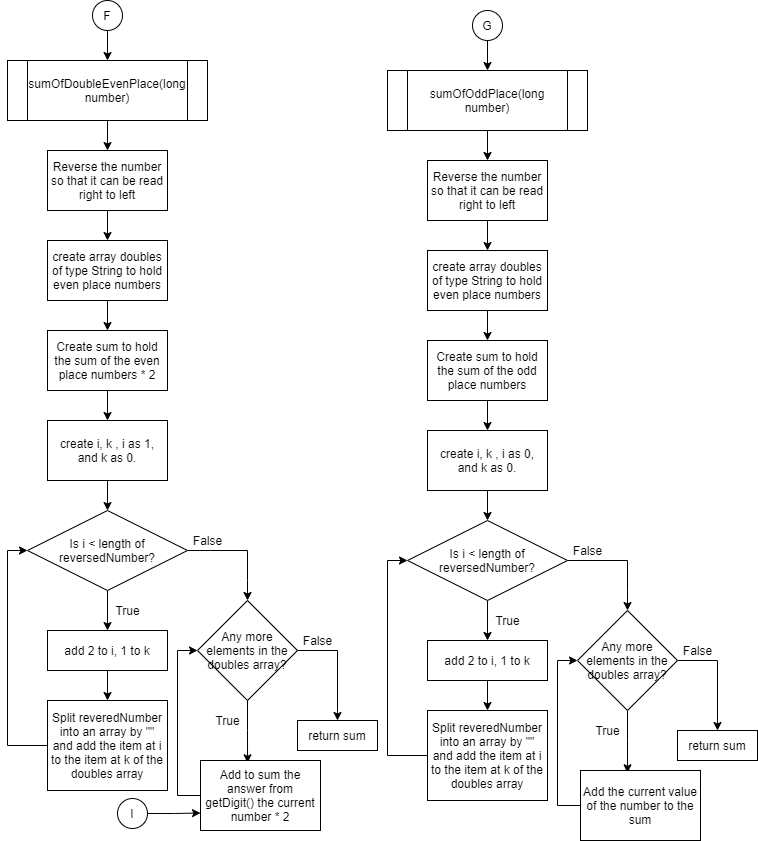

The diagram above was exported from draw.io. Its source (the exported page's mxGraphModel, read from the mxfile embedded in the PNG):
<mxGraphModel dx="1086" dy="806" grid="1" gridSize="10" guides="1" tooltips="1" connect="1" arrows="1" fold="1" page="1" pageScale="1" pageWidth="850" pageHeight="1100" math="0" shadow="0">
  <root>
    <mxCell id="QlCvPHFuxJA9qdfiCc2M-0" />
    <mxCell id="QlCvPHFuxJA9qdfiCc2M-1" parent="QlCvPHFuxJA9qdfiCc2M-0" />
    <mxCell id="hZoHSEpnoEWfX5pb7glJ-1" style="edgeStyle=orthogonalEdgeStyle;rounded=0;orthogonalLoop=1;jettySize=auto;html=1;" parent="QlCvPHFuxJA9qdfiCc2M-1" source="3jYBs5XV3CBwIMEwNo7_-0" edge="1">
      <mxGeometry relative="1" as="geometry">
        <mxPoint x="150" y="90" as="targetPoint" />
      </mxGeometry>
    </mxCell>
    <mxCell id="3jYBs5XV3CBwIMEwNo7_-0" value="F" style="ellipse;whiteSpace=wrap;html=1;aspect=fixed;" parent="QlCvPHFuxJA9qdfiCc2M-1" vertex="1">
      <mxGeometry x="135" y="30" width="30" height="30" as="geometry" />
    </mxCell>
    <mxCell id="hZoHSEpnoEWfX5pb7glJ-3" style="edgeStyle=orthogonalEdgeStyle;rounded=0;orthogonalLoop=1;jettySize=auto;html=1;" parent="QlCvPHFuxJA9qdfiCc2M-1" source="hZoHSEpnoEWfX5pb7glJ-0" edge="1">
      <mxGeometry relative="1" as="geometry">
        <mxPoint x="150" y="180" as="targetPoint" />
      </mxGeometry>
    </mxCell>
    <mxCell id="hZoHSEpnoEWfX5pb7glJ-0" value="sumOfDoubleEvenPlace(long number)" style="shape=process;whiteSpace=wrap;html=1;backgroundOutline=1;" parent="QlCvPHFuxJA9qdfiCc2M-1" vertex="1">
      <mxGeometry x="50" y="90" width="200" height="60" as="geometry" />
    </mxCell>
    <mxCell id="hZoHSEpnoEWfX5pb7glJ-4" style="edgeStyle=orthogonalEdgeStyle;rounded=0;orthogonalLoop=1;jettySize=auto;html=1;" parent="QlCvPHFuxJA9qdfiCc2M-1" source="hZoHSEpnoEWfX5pb7glJ-2" edge="1">
      <mxGeometry relative="1" as="geometry">
        <mxPoint x="150" y="270" as="targetPoint" />
      </mxGeometry>
    </mxCell>
    <mxCell id="hZoHSEpnoEWfX5pb7glJ-2" value="Reverse the number so that it can be read right to left" style="rounded=0;whiteSpace=wrap;html=1;" parent="QlCvPHFuxJA9qdfiCc2M-1" vertex="1">
      <mxGeometry x="90" y="180" width="120" height="60" as="geometry" />
    </mxCell>
    <mxCell id="hZoHSEpnoEWfX5pb7glJ-6" style="edgeStyle=orthogonalEdgeStyle;rounded=0;orthogonalLoop=1;jettySize=auto;html=1;" parent="QlCvPHFuxJA9qdfiCc2M-1" source="hZoHSEpnoEWfX5pb7glJ-5" edge="1">
      <mxGeometry relative="1" as="geometry">
        <mxPoint x="150" y="360" as="targetPoint" />
      </mxGeometry>
    </mxCell>
    <mxCell id="hZoHSEpnoEWfX5pb7glJ-5" value="create array doubles of type String to hold even place numbers" style="rounded=0;whiteSpace=wrap;html=1;" parent="QlCvPHFuxJA9qdfiCc2M-1" vertex="1">
      <mxGeometry x="90" y="270" width="120" height="60" as="geometry" />
    </mxCell>
    <mxCell id="hZoHSEpnoEWfX5pb7glJ-9" style="edgeStyle=orthogonalEdgeStyle;rounded=0;orthogonalLoop=1;jettySize=auto;html=1;" parent="QlCvPHFuxJA9qdfiCc2M-1" source="hZoHSEpnoEWfX5pb7glJ-7" edge="1">
      <mxGeometry relative="1" as="geometry">
        <mxPoint x="150" y="450" as="targetPoint" />
      </mxGeometry>
    </mxCell>
    <mxCell id="hZoHSEpnoEWfX5pb7glJ-7" value="Create sum to hold the sum of the even place numbers * 2" style="rounded=0;whiteSpace=wrap;html=1;" parent="QlCvPHFuxJA9qdfiCc2M-1" vertex="1">
      <mxGeometry x="90" y="360" width="120" height="60" as="geometry" />
    </mxCell>
    <mxCell id="hZoHSEpnoEWfX5pb7glJ-11" style="edgeStyle=orthogonalEdgeStyle;rounded=0;orthogonalLoop=1;jettySize=auto;html=1;entryX=0.5;entryY=0;entryDx=0;entryDy=0;" parent="QlCvPHFuxJA9qdfiCc2M-1" source="hZoHSEpnoEWfX5pb7glJ-8" target="hZoHSEpnoEWfX5pb7glJ-10" edge="1">
      <mxGeometry relative="1" as="geometry" />
    </mxCell>
    <mxCell id="hZoHSEpnoEWfX5pb7glJ-8" value="create i, k , i as 1, and k as 0." style="rounded=0;whiteSpace=wrap;html=1;" parent="QlCvPHFuxJA9qdfiCc2M-1" vertex="1">
      <mxGeometry x="90" y="450" width="120" height="60" as="geometry" />
    </mxCell>
    <mxCell id="hZoHSEpnoEWfX5pb7glJ-12" style="edgeStyle=orthogonalEdgeStyle;rounded=0;orthogonalLoop=1;jettySize=auto;html=1;" parent="QlCvPHFuxJA9qdfiCc2M-1" source="hZoHSEpnoEWfX5pb7glJ-10" edge="1">
      <mxGeometry relative="1" as="geometry">
        <mxPoint x="290" y="630" as="targetPoint" />
        <Array as="points">
          <mxPoint x="290" y="580" />
          <mxPoint x="290" y="610" />
        </Array>
      </mxGeometry>
    </mxCell>
    <mxCell id="hZoHSEpnoEWfX5pb7glJ-15" style="edgeStyle=orthogonalEdgeStyle;rounded=0;orthogonalLoop=1;jettySize=auto;html=1;" parent="QlCvPHFuxJA9qdfiCc2M-1" source="hZoHSEpnoEWfX5pb7glJ-10" edge="1">
      <mxGeometry relative="1" as="geometry">
        <mxPoint x="150" y="660" as="targetPoint" />
      </mxGeometry>
    </mxCell>
    <mxCell id="hZoHSEpnoEWfX5pb7glJ-10" value="Is i &amp;lt; length of reversedNumber?" style="rhombus;whiteSpace=wrap;html=1;" parent="QlCvPHFuxJA9qdfiCc2M-1" vertex="1">
      <mxGeometry x="70" y="540" width="160" height="80" as="geometry" />
    </mxCell>
    <mxCell id="hZoHSEpnoEWfX5pb7glJ-13" value="False" style="text;html=1;align=center;verticalAlign=middle;resizable=0;points=[];autosize=1;" parent="QlCvPHFuxJA9qdfiCc2M-1" vertex="1">
      <mxGeometry x="230" y="560" width="40" height="20" as="geometry" />
    </mxCell>
    <mxCell id="hZoHSEpnoEWfX5pb7glJ-16" value="True" style="text;html=1;align=center;verticalAlign=middle;resizable=0;points=[];autosize=1;" parent="QlCvPHFuxJA9qdfiCc2M-1" vertex="1">
      <mxGeometry x="150" y="630" width="40" height="20" as="geometry" />
    </mxCell>
    <mxCell id="hZoHSEpnoEWfX5pb7glJ-18" style="edgeStyle=orthogonalEdgeStyle;rounded=0;orthogonalLoop=1;jettySize=auto;html=1;" parent="QlCvPHFuxJA9qdfiCc2M-1" source="hZoHSEpnoEWfX5pb7glJ-17" edge="1">
      <mxGeometry relative="1" as="geometry">
        <mxPoint x="150" y="730" as="targetPoint" />
      </mxGeometry>
    </mxCell>
    <mxCell id="hZoHSEpnoEWfX5pb7glJ-17" value="add 2 to i, 1 to k" style="rounded=0;whiteSpace=wrap;html=1;" parent="QlCvPHFuxJA9qdfiCc2M-1" vertex="1">
      <mxGeometry x="90" y="660" width="120" height="40" as="geometry" />
    </mxCell>
    <mxCell id="hZoHSEpnoEWfX5pb7glJ-20" style="edgeStyle=orthogonalEdgeStyle;rounded=0;orthogonalLoop=1;jettySize=auto;html=1;entryX=0;entryY=0.5;entryDx=0;entryDy=0;" parent="QlCvPHFuxJA9qdfiCc2M-1" source="hZoHSEpnoEWfX5pb7glJ-19" target="hZoHSEpnoEWfX5pb7glJ-10" edge="1">
      <mxGeometry relative="1" as="geometry">
        <mxPoint x="150" y="850" as="targetPoint" />
        <Array as="points">
          <mxPoint x="50" y="775" />
          <mxPoint x="50" y="580" />
        </Array>
      </mxGeometry>
    </mxCell>
    <mxCell id="hZoHSEpnoEWfX5pb7glJ-19" value="Split reveredNumber into an array by &quot;&quot; and add the item at i to the item at k of the doubles array" style="rounded=0;whiteSpace=wrap;html=1;" parent="QlCvPHFuxJA9qdfiCc2M-1" vertex="1">
      <mxGeometry x="90" y="730" width="120" height="90" as="geometry" />
    </mxCell>
    <mxCell id="hZoHSEpnoEWfX5pb7glJ-22" style="edgeStyle=orthogonalEdgeStyle;rounded=0;orthogonalLoop=1;jettySize=auto;html=1;entryX=0.392;entryY=0.033;entryDx=0;entryDy=0;entryPerimeter=0;" parent="QlCvPHFuxJA9qdfiCc2M-1" source="hZoHSEpnoEWfX5pb7glJ-21" target="hZoHSEpnoEWfX5pb7glJ-27" edge="1">
      <mxGeometry relative="1" as="geometry">
        <mxPoint x="290" y="770" as="targetPoint" />
      </mxGeometry>
    </mxCell>
    <mxCell id="hZoHSEpnoEWfX5pb7glJ-23" style="edgeStyle=orthogonalEdgeStyle;rounded=0;orthogonalLoop=1;jettySize=auto;html=1;" parent="QlCvPHFuxJA9qdfiCc2M-1" source="hZoHSEpnoEWfX5pb7glJ-21" edge="1">
      <mxGeometry relative="1" as="geometry">
        <mxPoint x="380" y="750" as="targetPoint" />
        <Array as="points">
          <mxPoint x="380" y="680" />
          <mxPoint x="380" y="740" />
        </Array>
      </mxGeometry>
    </mxCell>
    <mxCell id="hZoHSEpnoEWfX5pb7glJ-21" value="Any more elements in the doubles array?" style="rhombus;whiteSpace=wrap;html=1;" parent="QlCvPHFuxJA9qdfiCc2M-1" vertex="1">
      <mxGeometry x="240" y="630" width="100" height="100" as="geometry" />
    </mxCell>
    <mxCell id="hZoHSEpnoEWfX5pb7glJ-24" value="True" style="text;html=1;align=center;verticalAlign=middle;resizable=0;points=[];autosize=1;" parent="QlCvPHFuxJA9qdfiCc2M-1" vertex="1">
      <mxGeometry x="250" y="740" width="40" height="20" as="geometry" />
    </mxCell>
    <mxCell id="hZoHSEpnoEWfX5pb7glJ-25" value="False" style="text;html=1;align=center;verticalAlign=middle;resizable=0;points=[];autosize=1;" parent="QlCvPHFuxJA9qdfiCc2M-1" vertex="1">
      <mxGeometry x="340" y="660" width="40" height="20" as="geometry" />
    </mxCell>
    <mxCell id="hZoHSEpnoEWfX5pb7glJ-26" value="return sum" style="rounded=0;whiteSpace=wrap;html=1;" parent="QlCvPHFuxJA9qdfiCc2M-1" vertex="1">
      <mxGeometry x="340" y="750" width="80" height="30" as="geometry" />
    </mxCell>
    <mxCell id="hZoHSEpnoEWfX5pb7glJ-28" style="edgeStyle=orthogonalEdgeStyle;rounded=0;orthogonalLoop=1;jettySize=auto;html=1;entryX=0;entryY=0.5;entryDx=0;entryDy=0;" parent="QlCvPHFuxJA9qdfiCc2M-1" source="hZoHSEpnoEWfX5pb7glJ-27" target="hZoHSEpnoEWfX5pb7glJ-21" edge="1">
      <mxGeometry relative="1" as="geometry">
        <mxPoint x="303" y="890" as="targetPoint" />
        <Array as="points">
          <mxPoint x="220" y="825" />
          <mxPoint x="220" y="680" />
        </Array>
      </mxGeometry>
    </mxCell>
    <mxCell id="hZoHSEpnoEWfX5pb7glJ-27" value="Add to sum the answer from getDigit() the current number * 2" style="rounded=0;whiteSpace=wrap;html=1;" parent="QlCvPHFuxJA9qdfiCc2M-1" vertex="1">
      <mxGeometry x="243" y="790" width="120" height="70" as="geometry" />
    </mxCell>
    <mxCell id="HY-9fBGu4gKGABCbppYk-1" style="edgeStyle=orthogonalEdgeStyle;rounded=0;orthogonalLoop=1;jettySize=auto;html=1;entryX=0;entryY=0.75;entryDx=0;entryDy=0;" parent="QlCvPHFuxJA9qdfiCc2M-1" source="HY-9fBGu4gKGABCbppYk-0" target="hZoHSEpnoEWfX5pb7glJ-27" edge="1">
      <mxGeometry relative="1" as="geometry" />
    </mxCell>
    <mxCell id="HY-9fBGu4gKGABCbppYk-0" value="I" style="ellipse;whiteSpace=wrap;html=1;aspect=fixed;" parent="QlCvPHFuxJA9qdfiCc2M-1" vertex="1">
      <mxGeometry x="160" y="828" width="30" height="30" as="geometry" />
    </mxCell>
    <mxCell id="HY-9fBGu4gKGABCbppYk-2" style="edgeStyle=orthogonalEdgeStyle;rounded=0;orthogonalLoop=1;jettySize=auto;html=1;" parent="QlCvPHFuxJA9qdfiCc2M-1" source="HY-9fBGu4gKGABCbppYk-3" edge="1">
      <mxGeometry relative="1" as="geometry">
        <mxPoint x="530" y="100" as="targetPoint" />
      </mxGeometry>
    </mxCell>
    <mxCell id="HY-9fBGu4gKGABCbppYk-3" value="G" style="ellipse;whiteSpace=wrap;html=1;aspect=fixed;" parent="QlCvPHFuxJA9qdfiCc2M-1" vertex="1">
      <mxGeometry x="515" y="40" width="30" height="30" as="geometry" />
    </mxCell>
    <mxCell id="HY-9fBGu4gKGABCbppYk-4" style="edgeStyle=orthogonalEdgeStyle;rounded=0;orthogonalLoop=1;jettySize=auto;html=1;" parent="QlCvPHFuxJA9qdfiCc2M-1" source="HY-9fBGu4gKGABCbppYk-5" edge="1">
      <mxGeometry relative="1" as="geometry">
        <mxPoint x="530" y="190" as="targetPoint" />
      </mxGeometry>
    </mxCell>
    <mxCell id="HY-9fBGu4gKGABCbppYk-5" value="sumOfOddPlace(long number)" style="shape=process;whiteSpace=wrap;html=1;backgroundOutline=1;" parent="QlCvPHFuxJA9qdfiCc2M-1" vertex="1">
      <mxGeometry x="430" y="100" width="200" height="60" as="geometry" />
    </mxCell>
    <mxCell id="HY-9fBGu4gKGABCbppYk-6" style="edgeStyle=orthogonalEdgeStyle;rounded=0;orthogonalLoop=1;jettySize=auto;html=1;" parent="QlCvPHFuxJA9qdfiCc2M-1" source="HY-9fBGu4gKGABCbppYk-7" edge="1">
      <mxGeometry relative="1" as="geometry">
        <mxPoint x="530" y="280" as="targetPoint" />
      </mxGeometry>
    </mxCell>
    <mxCell id="HY-9fBGu4gKGABCbppYk-7" value="Reverse the number so that it can be read right to left" style="rounded=0;whiteSpace=wrap;html=1;" parent="QlCvPHFuxJA9qdfiCc2M-1" vertex="1">
      <mxGeometry x="470" y="190" width="120" height="60" as="geometry" />
    </mxCell>
    <mxCell id="HY-9fBGu4gKGABCbppYk-8" style="edgeStyle=orthogonalEdgeStyle;rounded=0;orthogonalLoop=1;jettySize=auto;html=1;" parent="QlCvPHFuxJA9qdfiCc2M-1" source="HY-9fBGu4gKGABCbppYk-9" edge="1">
      <mxGeometry relative="1" as="geometry">
        <mxPoint x="530" y="370" as="targetPoint" />
      </mxGeometry>
    </mxCell>
    <mxCell id="HY-9fBGu4gKGABCbppYk-9" value="create array doubles of type String to hold even place numbers" style="rounded=0;whiteSpace=wrap;html=1;" parent="QlCvPHFuxJA9qdfiCc2M-1" vertex="1">
      <mxGeometry x="470" y="280" width="120" height="60" as="geometry" />
    </mxCell>
    <mxCell id="HY-9fBGu4gKGABCbppYk-10" style="edgeStyle=orthogonalEdgeStyle;rounded=0;orthogonalLoop=1;jettySize=auto;html=1;" parent="QlCvPHFuxJA9qdfiCc2M-1" source="HY-9fBGu4gKGABCbppYk-11" edge="1">
      <mxGeometry relative="1" as="geometry">
        <mxPoint x="530" y="460" as="targetPoint" />
      </mxGeometry>
    </mxCell>
    <mxCell id="HY-9fBGu4gKGABCbppYk-11" value="Create sum to hold the sum of the odd place numbers" style="rounded=0;whiteSpace=wrap;html=1;" parent="QlCvPHFuxJA9qdfiCc2M-1" vertex="1">
      <mxGeometry x="470" y="370" width="120" height="60" as="geometry" />
    </mxCell>
    <mxCell id="HY-9fBGu4gKGABCbppYk-12" style="edgeStyle=orthogonalEdgeStyle;rounded=0;orthogonalLoop=1;jettySize=auto;html=1;entryX=0.5;entryY=0;entryDx=0;entryDy=0;" parent="QlCvPHFuxJA9qdfiCc2M-1" source="HY-9fBGu4gKGABCbppYk-13" target="HY-9fBGu4gKGABCbppYk-16" edge="1">
      <mxGeometry relative="1" as="geometry" />
    </mxCell>
    <mxCell id="HY-9fBGu4gKGABCbppYk-13" value="create i, k , i as 0, and k as 0." style="rounded=0;whiteSpace=wrap;html=1;" parent="QlCvPHFuxJA9qdfiCc2M-1" vertex="1">
      <mxGeometry x="470" y="460" width="120" height="60" as="geometry" />
    </mxCell>
    <mxCell id="HY-9fBGu4gKGABCbppYk-14" style="edgeStyle=orthogonalEdgeStyle;rounded=0;orthogonalLoop=1;jettySize=auto;html=1;" parent="QlCvPHFuxJA9qdfiCc2M-1" source="HY-9fBGu4gKGABCbppYk-16" edge="1">
      <mxGeometry relative="1" as="geometry">
        <mxPoint x="670" y="640" as="targetPoint" />
        <Array as="points">
          <mxPoint x="670" y="590" />
          <mxPoint x="670" y="620" />
        </Array>
      </mxGeometry>
    </mxCell>
    <mxCell id="HY-9fBGu4gKGABCbppYk-15" style="edgeStyle=orthogonalEdgeStyle;rounded=0;orthogonalLoop=1;jettySize=auto;html=1;" parent="QlCvPHFuxJA9qdfiCc2M-1" source="HY-9fBGu4gKGABCbppYk-16" edge="1">
      <mxGeometry relative="1" as="geometry">
        <mxPoint x="530" y="670" as="targetPoint" />
      </mxGeometry>
    </mxCell>
    <mxCell id="HY-9fBGu4gKGABCbppYk-16" value="Is i &amp;lt; length of reversedNumber?" style="rhombus;whiteSpace=wrap;html=1;" parent="QlCvPHFuxJA9qdfiCc2M-1" vertex="1">
      <mxGeometry x="450" y="550" width="160" height="80" as="geometry" />
    </mxCell>
    <mxCell id="HY-9fBGu4gKGABCbppYk-17" value="False" style="text;html=1;align=center;verticalAlign=middle;resizable=0;points=[];autosize=1;" parent="QlCvPHFuxJA9qdfiCc2M-1" vertex="1">
      <mxGeometry x="610" y="570" width="40" height="20" as="geometry" />
    </mxCell>
    <mxCell id="HY-9fBGu4gKGABCbppYk-18" value="True" style="text;html=1;align=center;verticalAlign=middle;resizable=0;points=[];autosize=1;" parent="QlCvPHFuxJA9qdfiCc2M-1" vertex="1">
      <mxGeometry x="530" y="640" width="40" height="20" as="geometry" />
    </mxCell>
    <mxCell id="HY-9fBGu4gKGABCbppYk-19" style="edgeStyle=orthogonalEdgeStyle;rounded=0;orthogonalLoop=1;jettySize=auto;html=1;" parent="QlCvPHFuxJA9qdfiCc2M-1" source="HY-9fBGu4gKGABCbppYk-20" edge="1">
      <mxGeometry relative="1" as="geometry">
        <mxPoint x="530" y="740" as="targetPoint" />
      </mxGeometry>
    </mxCell>
    <mxCell id="HY-9fBGu4gKGABCbppYk-20" value="add 2 to i, 1 to k" style="rounded=0;whiteSpace=wrap;html=1;" parent="QlCvPHFuxJA9qdfiCc2M-1" vertex="1">
      <mxGeometry x="470" y="670" width="120" height="40" as="geometry" />
    </mxCell>
    <mxCell id="HY-9fBGu4gKGABCbppYk-21" style="edgeStyle=orthogonalEdgeStyle;rounded=0;orthogonalLoop=1;jettySize=auto;html=1;entryX=0;entryY=0.5;entryDx=0;entryDy=0;" parent="QlCvPHFuxJA9qdfiCc2M-1" source="HY-9fBGu4gKGABCbppYk-22" target="HY-9fBGu4gKGABCbppYk-16" edge="1">
      <mxGeometry relative="1" as="geometry">
        <mxPoint x="530" y="860" as="targetPoint" />
        <Array as="points">
          <mxPoint x="430" y="785" />
          <mxPoint x="430" y="590" />
        </Array>
      </mxGeometry>
    </mxCell>
    <mxCell id="HY-9fBGu4gKGABCbppYk-22" value="Split reveredNumber into an array by &quot;&quot; and add the item at i to the item at k of the doubles array" style="rounded=0;whiteSpace=wrap;html=1;" parent="QlCvPHFuxJA9qdfiCc2M-1" vertex="1">
      <mxGeometry x="470" y="740" width="120" height="90" as="geometry" />
    </mxCell>
    <mxCell id="HY-9fBGu4gKGABCbppYk-23" style="edgeStyle=orthogonalEdgeStyle;rounded=0;orthogonalLoop=1;jettySize=auto;html=1;entryX=0.392;entryY=0.033;entryDx=0;entryDy=0;entryPerimeter=0;" parent="QlCvPHFuxJA9qdfiCc2M-1" source="HY-9fBGu4gKGABCbppYk-25" target="HY-9fBGu4gKGABCbppYk-30" edge="1">
      <mxGeometry relative="1" as="geometry">
        <mxPoint x="670" y="780" as="targetPoint" />
      </mxGeometry>
    </mxCell>
    <mxCell id="HY-9fBGu4gKGABCbppYk-24" style="edgeStyle=orthogonalEdgeStyle;rounded=0;orthogonalLoop=1;jettySize=auto;html=1;" parent="QlCvPHFuxJA9qdfiCc2M-1" source="HY-9fBGu4gKGABCbppYk-25" edge="1">
      <mxGeometry relative="1" as="geometry">
        <mxPoint x="760" y="760" as="targetPoint" />
        <Array as="points">
          <mxPoint x="760" y="690" />
          <mxPoint x="760" y="750" />
        </Array>
      </mxGeometry>
    </mxCell>
    <mxCell id="HY-9fBGu4gKGABCbppYk-25" value="Any more elements in the doubles array?" style="rhombus;whiteSpace=wrap;html=1;" parent="QlCvPHFuxJA9qdfiCc2M-1" vertex="1">
      <mxGeometry x="620" y="640" width="100" height="100" as="geometry" />
    </mxCell>
    <mxCell id="HY-9fBGu4gKGABCbppYk-26" value="True" style="text;html=1;align=center;verticalAlign=middle;resizable=0;points=[];autosize=1;" parent="QlCvPHFuxJA9qdfiCc2M-1" vertex="1">
      <mxGeometry x="630" y="750" width="40" height="20" as="geometry" />
    </mxCell>
    <mxCell id="HY-9fBGu4gKGABCbppYk-27" value="False" style="text;html=1;align=center;verticalAlign=middle;resizable=0;points=[];autosize=1;" parent="QlCvPHFuxJA9qdfiCc2M-1" vertex="1">
      <mxGeometry x="720" y="670" width="40" height="20" as="geometry" />
    </mxCell>
    <mxCell id="HY-9fBGu4gKGABCbppYk-28" value="return sum" style="rounded=0;whiteSpace=wrap;html=1;" parent="QlCvPHFuxJA9qdfiCc2M-1" vertex="1">
      <mxGeometry x="720" y="760" width="80" height="30" as="geometry" />
    </mxCell>
    <mxCell id="HY-9fBGu4gKGABCbppYk-29" style="edgeStyle=orthogonalEdgeStyle;rounded=0;orthogonalLoop=1;jettySize=auto;html=1;entryX=0;entryY=0.5;entryDx=0;entryDy=0;" parent="QlCvPHFuxJA9qdfiCc2M-1" source="HY-9fBGu4gKGABCbppYk-30" target="HY-9fBGu4gKGABCbppYk-25" edge="1">
      <mxGeometry relative="1" as="geometry">
        <mxPoint x="683" y="900" as="targetPoint" />
        <Array as="points">
          <mxPoint x="600" y="835" />
          <mxPoint x="600" y="690" />
        </Array>
      </mxGeometry>
    </mxCell>
    <mxCell id="HY-9fBGu4gKGABCbppYk-30" value="Add the current value of the number to the sum" style="rounded=0;whiteSpace=wrap;html=1;" parent="QlCvPHFuxJA9qdfiCc2M-1" vertex="1">
      <mxGeometry x="623" y="800" width="120" height="70" as="geometry" />
    </mxCell>
  </root>
</mxGraphModel>